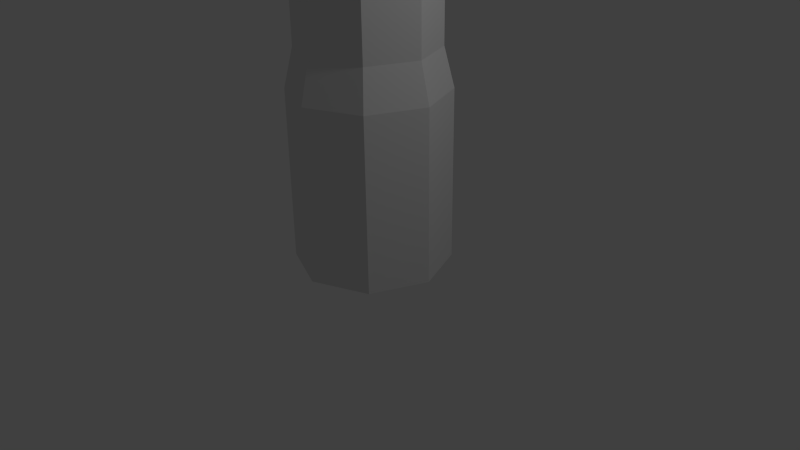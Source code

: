 # Source: RedNexus.blend  (saved by Blender 2.70.0; exported with 4.5.12 LTS)
import bpy
from mathutils import Matrix  # noqa: F401  (used for matrix-valued properties, if any)

bpy.ops.wm.read_factory_settings(use_empty=True)
scene = bpy.context.scene
scene.name = 'Scene'

# ---- collections
col_collection_1 = bpy.data.collections.new('Collection 1'); scene.collection.children.link(col_collection_1)

# ---- world
world_world = bpy.data.worlds.new('World'); scene.world = world_world
world_world.color = (0.05088, 0.05088, 0.05088)
world_world.use_sun_shadow = False
world_world.sun_shadow_jitter_overblur = 0.0
world_world.cycles.sampling_method = 'MANUAL'
world_world.cycles.sample_map_resolution = 256

# ---- cameras
cam_camera = bpy.data.cameras.new('Camera')
cam_camera.clip_end = 100.0
cam_camera.lens = 35.0
cam_camera.sensor_width = 32.0
cam_camera.sensor_height = 18.0
cam_camera.ortho_scale = 7.314
cam_camera.dof.focus_distance = 0.0
cam_camera.dof.aperture_fstop = 128.0

# ---- lights
light_lamp = bpy.data.lights.new('Lamp', 'POINT')
light_lamp.transmission_factor = 0.0
light_lamp.cutoff_distance = 30.0
light_lamp.energy = 100.0
light_lamp.shadow_buffer_clip_start = 1.001
light_lamp.shadow_soft_size = 0.1
light_lamp.shadow_maximum_resolution = 0.006
light_lamp.use_absolute_resolution = True
light_lamp.cycles.use_multiple_importance_sampling = False

# ---- meshes
me_circle = bpy.data.meshes.new('Circle')
me_circle.from_pydata([(0.0, 1.0, 0.0), (-0.7071, 0.7071, 0.0), (-1.0, -4.371e-08, 0.0), (-0.7071, -0.7071, 0.0), (8.742e-08, -1.0, 0.0), (0.7071, -0.7071, 0.0), (1.0, 1.192e-08, 0.0), (0.7071, 0.7071, 0.0), (0.0, 1.0, 2.215), (-0.7071, 0.7071, 2.215), (-1.0, -4.371e-08, 2.215), (-0.7071, -0.7071, 2.215), (8.742e-08, -1.0, 2.215), (0.7071, -0.7071, 2.215), (1.0, 1.192e-08, 2.215), (0.7071, 0.7071, 2.215), (9.273e-10, 0.8755, 2.716), (-0.6191, 0.6191, 2.716), (-0.8755, -3.827e-08, 2.716), (-0.6191, -0.6191, 2.716), (7.747e-08, -0.8755, 2.716), (0.6191, -0.6191, 2.716), (0.8755, 1.044e-08, 2.716), (0.6191, 0.6191, 2.716), (9.273e-10, 0.8755, 4.354), (-0.6191, 0.6191, 4.354), (-0.8755, -3.827e-08, 4.354), (-0.6191, -0.6191, 4.354), (7.747e-08, -0.8755, 4.354), (0.6191, -0.6191, 4.354), (0.8755, 1.044e-08, 4.354), (0.6191, 0.6191, 4.354), (-9.167e-09, 1.182, 4.678), (-0.8355, 0.8355, 4.678), (-1.182, -5.165e-08, 4.678), (-0.8355, -0.8355, 4.678), (9.413e-08, -1.182, 4.678), (0.8355, -0.8355, 4.678), (1.182, 1.409e-08, 4.678), (0.8355, 0.8355, 4.678), (-9.167e-09, 1.182, 5.069), (-0.8355, 0.8355, 5.069), (-1.182, -5.165e-08, 5.069), (-0.8355, -0.8355, 5.069), (9.413e-08, -1.182, 5.069), (0.8355, -0.8355, 5.069), (1.182, 1.409e-08, 5.069), (0.8355, 0.8355, 5.069), (-3.991e-09, 0.9275, 5.572), (-0.6559, 0.6559, 5.572), (-0.9275, -4.054e-08, 5.572), (-0.6559, -0.6559, 5.572), (7.71e-08, -0.9275, 5.572), (0.6559, -0.6559, 5.572), (0.9275, 1.106e-08, 5.572), (0.6559, 0.6559, 5.572), (-2.893e-09, 1.222, 6.21), (-0.8641, 0.8641, 6.21), (-1.222, -5.105e-08, 6.21), (-0.8641, -0.8641, 6.21), (1.039e-07, -1.222, 6.21), (0.8641, -0.8641, 6.21), (1.222, 1.694e-08, 6.21), (0.8641, 0.8641, 6.21), (-2.893e-09, 1.222, 6.579), (-0.8641, 0.8641, 6.579), (-1.222, -5.105e-08, 6.579), (-0.8641, -0.8641, 6.579), (1.039e-07, -1.222, 6.579), (0.8641, -0.8641, 6.579), (1.222, 1.694e-08, 6.579), (0.8641, 0.8641, 6.579), (5.741e-09, 0.9746, 7.115), (-0.6891, 0.6891, 7.115), (-0.9602, -4.377e-08, 7.115), (-0.6891, -0.6891, 7.115), (9.094e-08, -0.9746, 7.115), (0.6891, -0.6891, 7.115), (0.9602, 9.654e-09, 7.115), (0.6891, 0.6891, 7.115), (-2.893e-09, 1.222, 7.708), (-0.8641, 0.8641, 7.708), (-1.222, -5.105e-08, 7.708), (-0.8641, -0.8641, 7.708), (1.039e-07, -1.222, 7.708), (0.8641, -0.8641, 7.708), (1.222, 1.694e-08, 7.708), (0.8641, 0.8641, 7.708), (-2.893e-09, 1.222, 8.518), (-0.8641, 0.8641, 8.518), (-1.222, -5.105e-08, 8.518), (-0.8641, -0.8641, 8.518), (1.039e-07, -1.222, 8.518), (0.8641, -0.8641, 8.518), (1.222, 1.694e-08, 8.518), (0.8641, 0.8641, 8.518), (0.7192, 1.433e-08, 9.392), (0.8402, 1.423e-08, 8.518), (0.5941, -0.5941, 8.518), (7.482e-08, -0.8402, 8.518), (-0.5941, -0.5941, 8.518), (-0.8402, -3.251e-08, 8.518), (-0.5941, 0.5941, 8.518), (1.374e-09, 0.8402, 8.518), (0.5941, 0.5941, 8.518), (0.3568, 1.737, 9.457), (0.5086, -0.5086, 9.392), (6.512e-08, -0.7192, 9.392), (-0.5086, -0.5086, 9.392), (-0.7192, -2.568e-08, 9.392), (-0.5086, 0.5086, 9.392), (2.249e-09, 0.7192, 9.392), (0.5086, 0.5086, 9.392), (2.897e-08, 1.283e-08, 11.32), (-1.48, 0.9759, 9.457), (-1.737, 0.3568, 9.457), (-0.9759, -1.48, 9.457), (-0.3568, -1.737, 9.457), (1.48, -0.9759, 9.457), (1.737, -0.3568, 9.457), (0.9759, 1.48, 9.457), (1.115, -0.2729, 9.535), (0.9803, -0.5971, 9.535), (-0.2717, -1.116, 9.535), (-0.596, -0.9814, 9.535), (-1.115, 0.2706, 9.535), (-0.9803, 0.5948, 9.535), (0.2717, 1.113, 9.535), (0.596, 0.9791, 9.535), (0.6324, 2.246, 10.11), (-2.042, 1.138, 10.11), (-2.255, 0.623, 10.11), (-1.148, -2.051, 10.11), (-0.6324, -2.265, 10.11), (2.042, -1.157, 10.11), (2.255, -0.6417, 10.11), (1.148, 2.033, 10.11), (1.489, -0.3711, 10.03), (1.309, -0.8041, 10.03), (-0.3629, -1.497, 10.03), (-0.7959, -1.317, 10.03), (-1.489, 0.3547, 10.03), (-1.309, 0.7877, 10.03), (0.3629, 1.48, 10.03), (0.7959, 1.301, 10.03), (1.047, 2.527, 11.13), (-2.527, 1.047, 11.13), (-1.047, -2.527, 11.13), (2.527, -1.047, 11.13), (0.7901, 2.629, 6.8), (-2.418, 1.301, 6.8), (-2.629, 0.7901, 6.8), (-1.301, -2.418, 6.8), (-0.7901, -2.629, 6.8), (2.418, -1.301, 6.8), (2.629, -0.7901, 6.8), (1.301, 2.418, 6.8), (0.7901, 2.629, 7.018), (-2.418, 1.301, 7.018), (-2.629, 0.7901, 7.018), (-1.301, -2.418, 7.018), (-0.7901, -2.629, 7.018), (2.418, -1.301, 7.018), (2.629, -0.7901, 7.018), (1.301, 2.418, 7.018), (1.261, 3.044, 7.521), (-3.044, 1.261, 7.521), (-1.261, -3.044, 7.521), (3.044, -1.261, 7.521)], [], [(7, 0, 8, 15), (6, 7, 15, 14), (5, 6, 14, 13), (4, 5, 13, 12), (3, 4, 12, 11), (2, 3, 11, 10), (1, 2, 10, 9), (0, 1, 9, 8), (15, 8, 16, 23), (14, 15, 23, 22), (13, 14, 22, 21), (12, 13, 21, 20), (11, 12, 20, 19), (10, 11, 19, 18), (9, 10, 18, 17), (8, 9, 17, 16), (23, 16, 24, 31), (22, 23, 31, 30), (21, 22, 30, 29), (20, 21, 29, 28), (19, 20, 28, 27), (18, 19, 27, 26), (17, 18, 26, 25), (16, 17, 25, 24), (31, 24, 32, 39), (30, 31, 39, 38), (29, 30, 38, 37), (28, 29, 37, 36), (27, 28, 36, 35), (26, 27, 35, 34), (25, 26, 34, 33), (24, 25, 33, 32), (39, 32, 40, 47), (38, 39, 47, 46), (37, 38, 46, 45), (36, 37, 45, 44), (35, 36, 44, 43), (34, 35, 43, 42), (33, 34, 42, 41), (32, 33, 41, 40), (47, 40, 48, 55), (46, 47, 55, 54), (45, 46, 54, 53), (44, 45, 53, 52), (43, 44, 52, 51), (42, 43, 51, 50), (41, 42, 50, 49), (40, 41, 49, 48), (55, 48, 56, 63), (54, 55, 63, 62), (53, 54, 62, 61), (52, 53, 61, 60), (51, 52, 60, 59), (50, 51, 59, 58), (49, 50, 58, 57), (48, 49, 57, 56), (60, 68, 161, 153), (62, 63, 71, 70), (66, 65, 158, 159), (60, 61, 69, 68), (58, 66, 159, 151), (58, 59, 67, 66), (68, 67, 160, 161), (56, 57, 65, 64), (71, 64, 72, 79), (70, 71, 79, 78), (69, 70, 78, 77), (68, 69, 77, 76), (67, 68, 76, 75), (66, 67, 75, 74), (65, 66, 74, 73), (64, 65, 73, 72), (79, 72, 80, 87), (78, 79, 87, 86), (77, 78, 86, 85), (76, 77, 85, 84), (75, 76, 84, 83), (74, 75, 83, 82), (73, 74, 82, 81), (72, 73, 81, 80), (87, 80, 88, 95), (86, 87, 95, 94), (85, 86, 94, 93), (84, 85, 93, 92), (83, 84, 92, 91), (82, 83, 91, 90), (81, 82, 90, 89), (80, 81, 89, 88), (104, 103, 111, 112), (97, 104, 112, 96), (98, 97, 96, 106), (99, 98, 106, 107), (100, 99, 107, 108), (101, 100, 108, 109), (102, 101, 109, 110), (103, 102, 110, 111), (88, 89, 102, 103), (97, 98, 122, 121), (90, 91, 100, 101), (99, 100, 124, 123), (92, 93, 98, 99), (101, 102, 126, 125), (94, 95, 104, 97), (90, 101, 125, 115), (111, 110, 113), (110, 109, 113), (109, 108, 113), (108, 107, 113), (107, 106, 113), (106, 96, 113), (96, 112, 113), (112, 111, 113), (120, 105, 129, 136), (126, 114, 130, 142), (123, 124, 140, 139), (115, 125, 141, 131), (88, 103, 127, 105), (98, 93, 118, 122), (100, 91, 116, 124), (95, 88, 105, 120), (93, 94, 119, 118), (104, 95, 120, 128), (91, 92, 117, 116), (102, 89, 114, 126), (94, 97, 121, 119), (89, 90, 115, 114), (103, 104, 128, 127), (92, 99, 123, 117), (105, 127, 143, 129), (116, 117, 133, 132), (122, 118, 134, 138), (124, 116, 132, 140), (125, 126, 142, 141), (121, 122, 138, 137), (127, 128, 144, 143), (128, 120, 136, 144), (118, 119, 135, 134), (119, 121, 137, 135), (114, 115, 131, 130), (117, 123, 139, 133), (129, 143, 145), (142, 130, 146), (132, 133, 147), (139, 140, 147), (133, 139, 147), (136, 129, 145), (131, 141, 146), (144, 136, 145), (130, 131, 146), (143, 144, 145), (141, 142, 146), (140, 132, 147), (137, 138, 148), (134, 135, 148), (135, 137, 148), (138, 134, 148), (164, 156, 165), (62, 70, 163, 155), (71, 63, 156, 164), (65, 57, 150, 158), (63, 56, 149, 156), (67, 59, 152, 160), (61, 62, 155, 154), (69, 61, 154, 162), (59, 60, 153, 152), (56, 64, 157, 149), (57, 58, 151, 150), (64, 71, 164, 157), (70, 69, 162, 163), (156, 149, 165), (151, 159, 166), (157, 164, 165), (155, 163, 168), (162, 154, 168), (150, 151, 166), (163, 162, 168), (149, 157, 165), (159, 158, 166), (158, 150, 166), (154, 155, 168), (160, 152, 167), (161, 160, 167), (152, 153, 167), (153, 161, 167)])
me_circle.use_remesh_preserve_volume = False
me_circle.use_remesh_preserve_attributes = False
me_circle.use_mirror_vertex_groups = False
me_circle.update()

# ---- objects
ob_rednexus = bpy.data.objects.new('RedNexus', me_circle)
ob_lamp = bpy.data.objects.new('Lamp', light_lamp)
ob_camera = bpy.data.objects.new('Camera', cam_camera)

# ---- transforms, parenting, visibility, modifiers, constraints
ob_rednexus.location = (0.0, 0.0, 0.0)
ob_rednexus.lineart.crease_threshold = 0.0
ob_lamp.location = (4.076, 1.005, 5.904)
ob_lamp.rotation_euler = (0.6503, 0.05522, 1.866)
ob_lamp.lock_rotations_4d = False
ob_lamp.empty_display_type = 'ARROWS'
ob_lamp.color = (0.0, 0.0, 0.0, 0.0)
ob_lamp.lineart.crease_threshold = 0.0
ob_camera.location = (7.481, -6.508, 5.344)
ob_camera.rotation_euler = (1.109, 0.01082, 0.8149)
ob_camera.lock_rotations_4d = False
ob_camera.empty_display_type = 'ARROWS'
ob_camera.color = (0.0, 0.0, 0.0, 0.0)
ob_camera.display_type = 'WIRE'
ob_camera.lineart.crease_threshold = 0.0

# ---- collection membership
col_collection_1.objects.link(ob_rednexus)
col_collection_1.objects.link(ob_lamp)
col_collection_1.objects.link(ob_camera)

# ---- scene / render settings (as saved in the file)
scene.camera = ob_camera
scene.frame_start = 1; scene.frame_end = 250; scene.frame_set(1)
scene.render.engine = 'BLENDER_EEVEE_NEXT'
scene.render.resolution_percentage = 50
scene.render.dither_intensity = 0.0
scene.cycles.use_denoising = False
scene.cycles.samples = 10
scene.cycles.sampling_pattern = 'TABULATED_SOBOL'
scene.cycles.light_sampling_threshold = 0.0
scene.cycles.use_adaptive_sampling = False
scene.cycles.use_light_tree = False
scene.cycles.blur_glossy = 0.0
scene.cycles.volume_bounces = 1
scene.cycles.pixel_filter_type = 'GAUSSIAN'
scene.cycles.sample_clamp_indirect = 0.0
scene.view_settings.view_transform = 'Standard'
bpy.context.view_layer.update()
